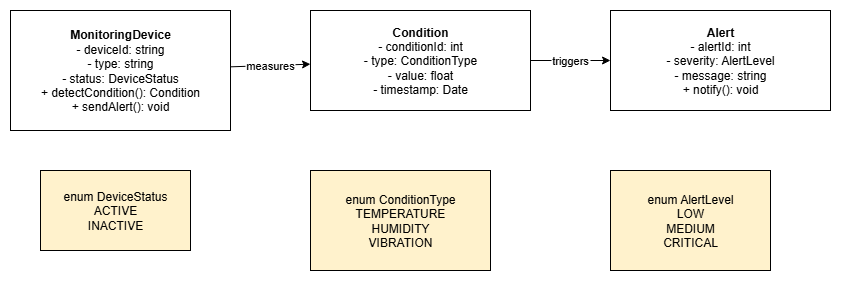

The diagram above was exported from draw.io. Its source (the exported page's mxGraphModel, read from the mxfile embedded in the PNG):
<mxGraphModel dx="1042" dy="527" grid="1" gridSize="10" guides="1" tooltips="1" connect="1" arrows="1" fold="1" page="1" pageScale="1" pageWidth="850" pageHeight="1100" math="0" shadow="0">
  <root>
    <mxCell id="0" />
    <mxCell id="1" parent="0" />
    <mxCell id="MonitoringDevice" value="&lt;b&gt;MonitoringDevice&lt;br&gt;&lt;/b&gt;- deviceId: string&lt;br&gt;- type: string&lt;br&gt;- status: DeviceStatus&lt;br&gt;+ detectCondition(): Condition&lt;br&gt;+ sendAlert(): void" style="shape=rectangle;whiteSpace=wrap;html=1;" parent="1" vertex="1">
      <mxGeometry x="40" y="40" width="220" height="120" as="geometry" />
    </mxCell>
    <mxCell id="Condition" value="&lt;b&gt;Condition&lt;br&gt;&lt;/b&gt;- conditionId: int&lt;br&gt;- type: ConditionType&lt;br&gt;- value: float&lt;br&gt;- timestamp: Date" style="shape=rectangle;whiteSpace=wrap;html=1;" parent="1" vertex="1">
      <mxGeometry x="340" y="40" width="220" height="100" as="geometry" />
    </mxCell>
    <mxCell id="Alert" value="&lt;b&gt;Alert&lt;br&gt;&lt;/b&gt;- alertId: int&lt;br&gt;- severity: AlertLevel&lt;br&gt;- message: string&lt;br&gt;+ notify(): void" style="shape=rectangle;whiteSpace=wrap;html=1;" parent="1" vertex="1">
      <mxGeometry x="640" y="40" width="220" height="100" as="geometry" />
    </mxCell>
    <mxCell id="DeviceStatus" value="enum DeviceStatus&#10;ACTIVE&#10;INACTIVE" style="shape=rectangle;fillColor=#fff2cc;whiteSpace=wrap;html=1;" parent="1" vertex="1">
      <mxGeometry x="70" y="200" width="150" height="80" as="geometry" />
    </mxCell>
    <mxCell id="ConditionType" value="enum ConditionType&#10;TEMPERATURE&#10;HUMIDITY&#10;VIBRATION" style="shape=rectangle;fillColor=#fff2cc;whiteSpace=wrap;html=1;" parent="1" vertex="1">
      <mxGeometry x="340" y="200" width="180" height="100" as="geometry" />
    </mxCell>
    <mxCell id="AlertLevel" value="enum AlertLevel&#10;LOW&#10;MEDIUM&#10;CRITICAL" style="shape=rectangle;fillColor=#fff2cc;whiteSpace=wrap;html=1;" parent="1" vertex="1">
      <mxGeometry x="640" y="200" width="160" height="100" as="geometry" />
    </mxCell>
    <mxCell id="edge1" value="measures" parent="1" source="MonitoringDevice" target="Condition" edge="1">
      <mxGeometry relative="1" as="geometry" />
    </mxCell>
    <mxCell id="edge2" value="triggers" parent="1" source="Condition" target="Alert" edge="1">
      <mxGeometry relative="1" as="geometry" />
    </mxCell>
  </root>
</mxGraphModel>